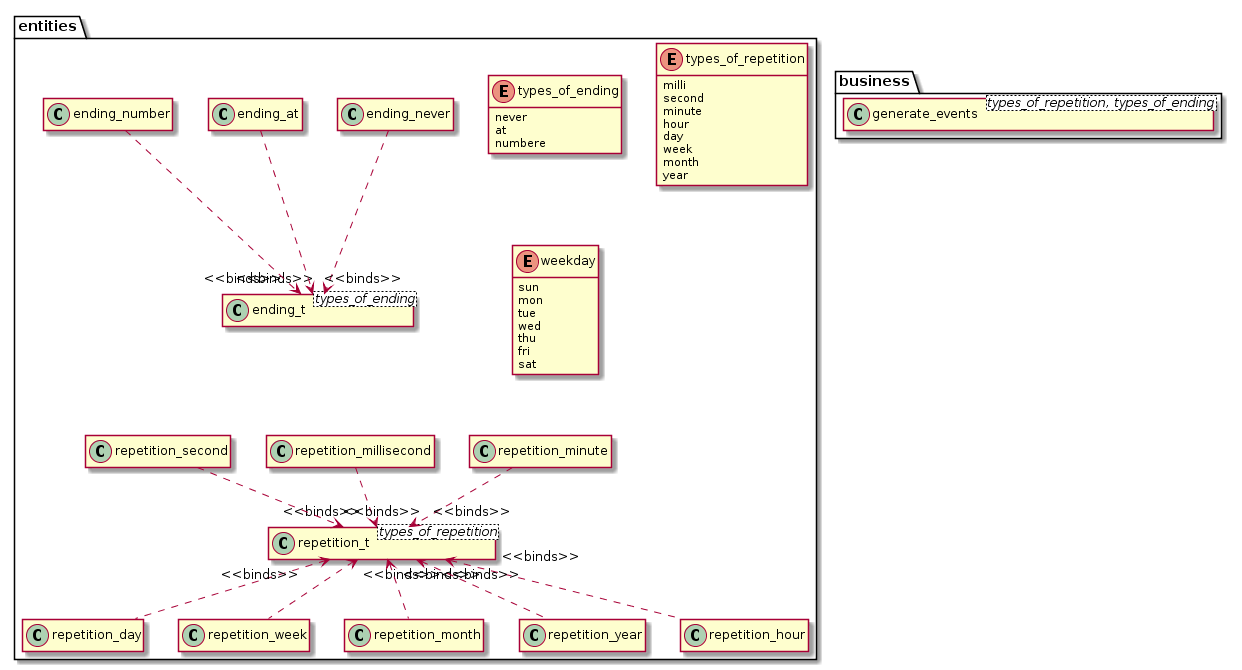

The diagram above was rendered by PlantUML. Its source (embedded in the PNG):
@startuml

hide empty members
allow_mixing

namespace entities {

enum types_of_ending {
never
at
numbere
}

enum  types_of_repetition 
{
  milli
  second
  minute
  hour
  day
  week
  month
  year
}

enum weekday {
sun
mon
tue 
wed
thu
fri 
sat
}

class ending_t<types_of_ending>
class ending_never
class ending_at
class ending_number

class repetition_t<types_of_repetition>
class repetition_day
class repetition_week
class repetition_month
class repetition_year

ending_never ..> "<<binds>>" ending_t
ending_at ..>  "<<binds>>" ending_t
ending_number ..>  "<<binds>>" ending_t

repetition_millisecond .down.>  "<<binds>>" repetition_t
repetition_second .down.>  "<<binds>>" repetition_t
repetition_minute .down.>  "<<binds>>" repetition_t
repetition_hour .up.>  "<<binds>>" repetition_t
repetition_day  .up.>  "<<binds>>" repetition_t
repetition_week .up.>  "<<binds>>" repetition_t
repetition_month .up.>  "<<binds>>" repetition_t
repetition_year .up.>  "<<binds>>" repetition_t


ending_t -[hidden]-> repetition_minute 

}

namespace business {

class generate_events<types_of_repetition, types_of_ending>
}

@enduml